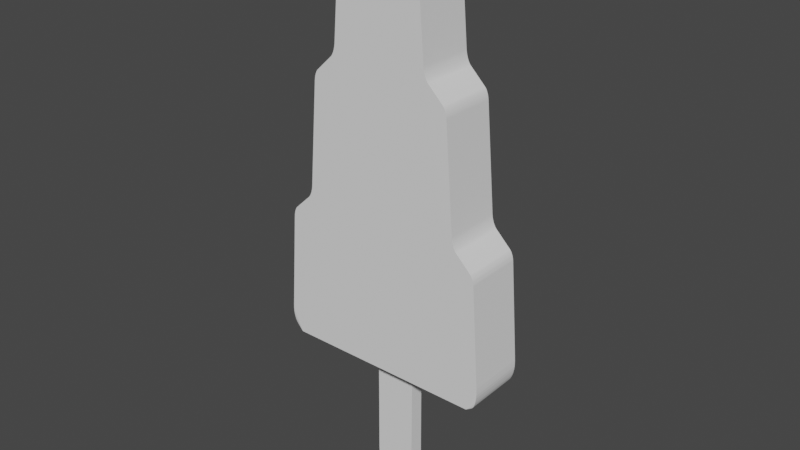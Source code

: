 # Source: TreeBox.5.blend  (saved by Blender 3.4.6; exported with 4.5.12 LTS)
import bpy
from mathutils import Matrix  # noqa: F401  (used for matrix-valued properties, if any)

bpy.ops.wm.read_factory_settings(use_empty=True)
scene = bpy.context.scene
scene.name = 'Scene'

# ---- collections
col_collection = bpy.data.collections.new('Collection'); scene.collection.children.link(col_collection)

# ---- world
world_world = bpy.data.worlds.new('World'); scene.world = world_world
world_world.use_nodes = True; world_world.node_tree.nodes.clear()
_N = world_world.node_tree.nodes; _L = world_world.node_tree.links
n0 = _N.new('ShaderNodeOutputWorld'); n0.name = 'World Output'; n0.location = (300, 300)
n1 = _N.new('ShaderNodeBackground'); n1.name = 'Background'; n1.location = (10, 300)
n1.inputs[0].default_value = (0.05088, 0.05088, 0.05088, 1.0)
_L.new(n1.outputs[0], n0.inputs[0])
n0.is_active_output = True
world_world.color = (0.05088, 0.05088, 0.05088)
world_world.use_sun_shadow = False
world_world.sun_shadow_jitter_overblur = 0.0

# ---- meshes
me_cube_001 = bpy.data.meshes.new('Cube.001')
me_cube_001.from_pydata([(0.2177, 0.2401, -1.637), (0.2177, 0.2339, -1.491), (0.2177, 0.2278, -1.335), (0.2177, 0.2217, -1.071), (-0.2177, 0.2401, -1.637), (-0.2177, 0.2339, -1.491), (-0.2177, 0.2278, -1.335), (-0.2177, 0.2217, -1.071), (-0.2177, -0.2217, -1.071), (-0.2177, -0.2278, -1.335), (-0.2177, -0.2339, -1.491), (-0.2177, -0.2401, -1.637), (0.2177, -0.2217, -1.071), (0.2177, -0.2278, -1.335), (0.2177, -0.2339, -1.491), (0.2177, -0.2401, -1.637), (-0.2177, -0.2401, -1.637), (-0.01626, -0.2462, -1.782), (-0.2152, -0.241, -1.659), (-0.2078, -0.2419, -1.682), (-0.1957, -0.2428, -1.703), (-0.1792, -0.2437, -1.722), (-0.1587, -0.2444, -1.74), (-0.1347, -0.245, -1.754), (-0.1077, -0.2455, -1.766), (-0.07851, -0.2459, -1.775), (-0.04777, -0.2461, -1.78), (-0.01626, 0.2462, -1.782), (-0.2177, 0.2401, -1.637), (-0.04777, 0.2461, -1.78), (-0.07851, 0.2459, -1.775), (-0.1077, 0.2455, -1.766), (-0.1347, 0.245, -1.754), (-0.1587, 0.2444, -1.74), (-0.1792, 0.2437, -1.722), (-0.1957, 0.2428, -1.703), (-0.2078, 0.2419, -1.682), (-0.2152, 0.241, -1.659), (0.01626, -0.2462, -1.782), (0.2177, -0.2401, -1.637), (0.04777, -0.2461, -1.78), (0.07851, -0.2459, -1.775), (0.1077, -0.2455, -1.766), (0.1347, -0.245, -1.754), (0.1587, -0.2444, -1.74), (0.1792, -0.2437, -1.722), (0.1957, -0.2428, -1.703), (0.2078, -0.2419, -1.682), (0.2152, -0.241, -1.659), (0.2177, 0.2401, -1.637), (0.01626, 0.2462, -1.782), (0.2152, 0.241, -1.659), (0.2078, 0.2419, -1.682), (0.1957, 0.2428, -1.703), (0.1792, 0.2437, -1.722), (0.1587, 0.2444, -1.74), (0.1347, 0.245, -1.754), (0.1077, 0.2455, -1.766), (0.07851, 0.2459, -1.775), (0.04777, 0.2461, -1.78), (-0.848, 0.9431, -1.071), (-0.5088, 0.9431, -1.071), (-0.1696, 0.9431, -1.071), (0.1696, 0.9431, -1.071), (0.5088, 0.9431, -1.071), (0.848, 0.9431, -1.071), (-0.1555, 0.2217, -1.071), (-0.0933, 0.2217, -1.071), (-0.0311, 0.2217, -1.071), (0.0311, 0.2217, -1.071), (0.0933, 0.2217, -1.071), (0.1555, 0.2217, -1.071), (-0.1555, 0.2278, -1.335), (-0.0933, 0.2278, -1.335), (-0.0311, 0.2278, -1.335), (0.0311, 0.2278, -1.335), (0.0933, 0.2278, -1.335), (0.1555, 0.2278, -1.335), (-0.1555, 0.2339, -1.491), (-0.0933, 0.2339, -1.491), (-0.0311, 0.2339, -1.491), (0.0311, 0.2339, -1.491), (0.0933, 0.2339, -1.491), (0.1555, 0.2339, -1.491), (-0.1555, 0.2401, -1.637), (-0.0933, 0.2401, -1.637), (-0.0311, 0.2401, -1.637), (0.0311, 0.2401, -1.637), (0.0933, 0.2401, -1.637), (0.1555, 0.2401, -1.637), (0.1555, -0.2401, -1.637), (0.0933, -0.2401, -1.637), (0.0311, -0.2401, -1.637), (-0.0311, -0.2401, -1.637), (-0.0933, -0.2401, -1.637), (-0.1555, -0.2401, -1.637), (0.1555, -0.2339, -1.491), (0.0933, -0.2339, -1.491), (0.0311, -0.2339, -1.491), (-0.0311, -0.2339, -1.491), (-0.0933, -0.2339, -1.491), (-0.1555, -0.2339, -1.491), (0.1555, -0.2278, -1.335), (0.0933, -0.2278, -1.335), (0.0311, -0.2278, -1.335), (-0.0311, -0.2278, -1.335), (-0.0933, -0.2278, -1.335), (-0.1555, -0.2278, -1.335), (0.1555, -0.2217, -1.071), (0.0933, -0.2217, -1.071), (0.0311, -0.2217, -1.071), (-0.0311, -0.2217, -1.071), (-0.0933, -0.2217, -1.071), (-0.1555, -0.2217, -1.071), (0.848, -0.9431, -1.071), (0.5088, -0.9431, -1.071), (0.1696, -0.9431, -1.071), (-0.1696, -0.9431, -1.071), (-0.5088, -0.9431, -1.071), (-0.848, -0.9431, -1.071), (0.1696, 0.9073, 0.3067), (-0.1696, 0.9073, 0.3067), (0.5088, 0.9252, -0.3824), (0.1696, 0.9252, -0.3824), (-0.1696, 0.9252, -0.3824), (-0.5088, 0.9252, -0.3824), (0.5088, -0.9252, -0.3824), (0.1696, -0.9252, -0.3824), (-0.1696, -0.9252, -0.3824), (-0.5088, -0.9252, -0.3824), (0.1696, -0.9073, 0.3067), (-0.1696, -0.9073, 0.3067), (1.09, -0.9262, -0.4562), (1.052, -0.9252, -0.4057), (1.089, -0.926, -0.4504), (1.087, -0.9259, -0.4445), (1.084, -0.9257, -0.4384), (1.081, -0.9256, -0.4324), (1.077, -0.9255, -0.4267), (1.072, -0.9254, -0.4213), (1.067, -0.9253, -0.4164), (1.062, -0.9252, -0.4121), (1.057, -0.9252, -0.4085), (-1.06, -0.9252, -0.4061), (-1.098, -0.9262, -0.4562), (-1.065, -0.9252, -0.4088), (-1.071, -0.9252, -0.4124), (-1.076, -0.9253, -0.4166), (-1.08, -0.9254, -0.4215), (-1.085, -0.9255, -0.4268), (-1.089, -0.9256, -0.4325), (-1.092, -0.9257, -0.4385), (-1.095, -0.9259, -0.4445), (-1.097, -0.926, -0.4505), (1.052, 0.9252, -0.4057), (1.09, 0.9262, -0.4562), (1.057, 0.9252, -0.4085), (1.062, 0.9252, -0.4121), (1.067, 0.9253, -0.4164), (1.072, 0.9254, -0.4213), (1.077, 0.9255, -0.4267), (1.081, 0.9256, -0.4324), (1.084, 0.9257, -0.4384), (1.087, 0.9259, -0.4445), (1.089, 0.926, -0.4504), (-1.098, 0.9262, -0.4562), (-1.06, 0.9252, -0.4061), (-1.097, 0.926, -0.4505), (-1.095, 0.9259, -0.4445), (-1.092, 0.9257, -0.4385), (-1.089, 0.9256, -0.4325), (-1.085, 0.9255, -0.4268), (-1.08, 0.9254, -0.4215), (-1.076, 0.9253, -0.4166), (-1.071, 0.9252, -0.4124), (-1.065, 0.9252, -0.4088), (-0.4204, 0.8905, 0.9219), (-0.3792, 0.8894, 0.9629), (-0.4191, 0.8904, 0.9275), (-0.4169, 0.8902, 0.9331), (-0.4139, 0.89, 0.9386), (-0.4103, 0.8899, 0.9438), (-0.406, 0.8897, 0.9486), (-0.4011, 0.8896, 0.9529), (-0.3959, 0.8895, 0.9566), (-0.3904, 0.8895, 0.9595), (-0.3848, 0.8894, 0.9616), (0.3709, 0.8894, 0.9631), (0.4126, 0.8905, 0.922), (0.3765, 0.8894, 0.9618), (0.3821, 0.8895, 0.9596), (0.3876, 0.8895, 0.9567), (0.3929, 0.8896, 0.953), (0.3978, 0.8897, 0.9487), (0.4021, 0.8899, 0.9439), (0.4059, 0.89, 0.9387), (0.4089, 0.8902, 0.9332), (0.4112, 0.8903, 0.9276), (0.4126, -0.8905, 0.922), (0.3709, -0.8894, 0.9631), (0.4112, -0.8903, 0.9276), (0.4089, -0.8902, 0.9332), (0.4059, -0.89, 0.9387), (0.4021, -0.8899, 0.9439), (0.3978, -0.8897, 0.9487), (0.3929, -0.8896, 0.953), (0.3876, -0.8895, 0.9567), (0.3821, -0.8895, 0.9596), (0.3765, -0.8894, 0.9618), (-0.3792, -0.8894, 0.9629), (-0.4204, -0.8905, 0.9219), (-0.3848, -0.8894, 0.9616), (-0.3904, -0.8895, 0.9595), (-0.3959, -0.8895, 0.9566), (-0.4011, -0.8896, 0.9529), (-0.406, -0.8897, 0.9486), (-0.4103, -0.8899, 0.9438), (-0.4139, -0.89, 0.9386), (-0.4169, -0.8902, 0.9331), (-0.4191, -0.8904, 0.9275), (0.7128, 0.9073, 0.2833), (0.7518, 0.9084, 0.233), (0.718, 0.9073, 0.2805), (0.7233, 0.9074, 0.277), (0.7284, 0.9074, 0.2727), (0.7333, 0.9075, 0.2678), (0.7378, 0.9076, 0.2624), (0.7419, 0.9078, 0.2566), (0.7454, 0.9079, 0.2507), (0.7482, 0.9081, 0.2446), (0.7504, 0.9082, 0.2387), (-0.7596, 0.9084, 0.2329), (-0.721, 0.9073, 0.2829), (-0.7583, 0.9082, 0.2386), (-0.7562, 0.9081, 0.2446), (-0.7534, 0.9079, 0.2506), (-0.75, 0.9078, 0.2565), (-0.7459, 0.9076, 0.2622), (-0.7414, 0.9075, 0.2676), (-0.7365, 0.9074, 0.2724), (-0.7314, 0.9074, 0.2767), (-0.7262, 0.9073, 0.2802), (0.7518, -0.9084, 0.233), (0.7128, -0.9073, 0.2833), (0.7504, -0.9082, 0.2387), (0.7482, -0.9081, 0.2446), (0.7454, -0.9079, 0.2507), (0.7419, -0.9078, 0.2566), (0.7378, -0.9076, 0.2624), (0.7333, -0.9075, 0.2678), (0.7284, -0.9074, 0.2727), (0.7233, -0.9074, 0.277), (0.718, -0.9073, 0.2805), (-0.721, -0.9073, 0.2829), (-0.7596, -0.9084, 0.2329), (-0.7262, -0.9073, 0.2802), (-0.7314, -0.9074, 0.2767), (-0.7365, -0.9074, 0.2724), (-0.7414, -0.9075, 0.2676), (-0.7459, -0.9076, 0.2622), (-0.75, -0.9078, 0.2565), (-0.7534, -0.9079, 0.2506), (-0.7562, -0.9081, 0.2446), (-0.7583, -0.9082, 0.2386), (-0.2139, 0.8894, 0.9888), (-0.1247, 0.8894, 0.9957), (-0.1696, 0.8906, 0.9508), (-0.2055, 0.8894, 0.99), (-0.1961, 0.8894, 0.9911), (-0.1857, 0.8894, 0.9922), (-0.1749, 0.8894, 0.9932), (-0.1639, 0.8894, 0.9941), (-0.1531, 0.8894, 0.9948), (-0.1428, 0.8894, 0.9953), (-0.1332, 0.8894, 0.9956), (0.1247, 0.8894, 0.9957), (0.2139, 0.8894, 0.9885), (0.1696, 0.8906, 0.9508), (0.1332, 0.8894, 0.9956), (0.1428, 0.8894, 0.9953), (0.1531, 0.8894, 0.9947), (0.1639, 0.8894, 0.994), (0.1749, 0.8894, 0.9931), (0.1857, 0.8894, 0.9921), (0.196, 0.8894, 0.991), (0.2055, 0.8894, 0.9898), (0.2139, -0.8894, 0.9885), (0.1247, -0.8894, 0.9957), (0.1696, -0.8906, 0.9508), (0.2055, -0.8894, 0.9898), (0.196, -0.8894, 0.991), (0.1857, -0.8894, 0.9921), (0.1749, -0.8894, 0.9931), (0.1639, -0.8894, 0.994), (0.1531, -0.8894, 0.9947), (0.1428, -0.8894, 0.9953), (0.1332, -0.8894, 0.9956), (-0.1247, -0.8894, 0.9957), (-0.2139, -0.8894, 0.9888), (-0.1696, -0.8906, 0.9508), (-0.1332, -0.8894, 0.9956), (-0.1428, -0.8894, 0.9953), (-0.1531, -0.8894, 0.9948), (-0.1639, -0.8894, 0.9941), (-0.1749, -0.8894, 0.9932), (-0.1857, -0.8894, 0.9922), (-0.1961, -0.8894, 0.9911), (-0.2055, -0.8894, 0.99), (0.501, 0.9059, 0.4208), (0.5496, 0.9073, 0.358), (0.5088, 0.9084, 0.3318), (0.4649, 0.9073, 0.3676), (0.503, 0.9062, 0.4128), (0.5061, 0.9064, 0.4046), (0.5104, 0.9066, 0.3962), (0.5156, 0.9068, 0.388), (0.5215, 0.907, 0.3803), (0.5281, 0.9071, 0.3732), (0.5352, 0.9072, 0.367), (0.5424, 0.9073, 0.3619), (-0.5498, 0.9073, 0.3585), (-0.5016, 0.9059, 0.4209), (-0.4649, 0.9073, 0.3676), (-0.5088, 0.9084, 0.3318), (-0.5426, 0.9073, 0.3623), (-0.5354, 0.9072, 0.3674), (-0.5283, 0.9071, 0.3735), (-0.5218, 0.907, 0.3805), (-0.5158, 0.9068, 0.3882), (-0.5107, 0.9066, 0.3963), (-0.5065, 0.9064, 0.4047), (-0.5035, 0.9062, 0.4129), (0.8402, 0.9238, -0.2682), (0.8888, 0.9252, -0.3311), (0.848, 0.9262, -0.3572), (0.8041, 0.9252, -0.3215), (0.8422, 0.9241, -0.2762), (0.8453, 0.9243, -0.2845), (0.8496, 0.9245, -0.2928), (0.8547, 0.9247, -0.301), (0.8607, 0.9249, -0.3087), (0.8673, 0.925, -0.3158), (0.8744, 0.9251, -0.322), (0.8816, 0.9252, -0.3271), (-0.889, 0.9252, -0.3305), (-0.8408, 0.9238, -0.2681), (-0.8041, 0.9252, -0.3215), (-0.848, 0.9262, -0.3572), (-0.8818, 0.9252, -0.3267), (-0.8746, 0.9251, -0.3217), (-0.8675, 0.925, -0.3155), (-0.861, 0.9249, -0.3085), (-0.855, 0.9247, -0.3008), (-0.8499, 0.9245, -0.2927), (-0.8457, 0.9243, -0.2844), (-0.8427, 0.9241, -0.2761), (0.8888, -0.9252, -0.3311), (0.8402, -0.9238, -0.2682), (0.8041, -0.9252, -0.3215), (0.848, -0.9262, -0.3572), (0.8816, -0.9252, -0.3271), (0.8744, -0.9251, -0.322), (0.8673, -0.925, -0.3158), (0.8607, -0.9249, -0.3087), (0.8547, -0.9247, -0.301), (0.8496, -0.9245, -0.2928), (0.8453, -0.9243, -0.2845), (0.8422, -0.9241, -0.2762), (-0.8408, -0.9238, -0.2681), (-0.889, -0.9252, -0.3305), (-0.848, -0.9262, -0.3572), (-0.8041, -0.9252, -0.3215), (-0.8427, -0.9241, -0.2761), (-0.8457, -0.9243, -0.2844), (-0.8499, -0.9245, -0.2927), (-0.855, -0.9247, -0.3008), (-0.861, -0.9249, -0.3085), (-0.8675, -0.925, -0.3155), (-0.8746, -0.9251, -0.3217), (-0.8818, -0.9252, -0.3267), (0.5496, -0.9073, 0.358), (0.501, -0.9059, 0.4208), (0.4649, -0.9073, 0.3676), (0.5088, -0.9084, 0.3318), (0.5424, -0.9073, 0.3619), (0.5352, -0.9072, 0.367), (0.5281, -0.9071, 0.3732), (0.5215, -0.907, 0.3803), (0.5156, -0.9068, 0.388), (0.5104, -0.9066, 0.3962), (0.5061, -0.9064, 0.4046), (0.503, -0.9062, 0.4128), (-0.5016, -0.9059, 0.4209), (-0.5498, -0.9073, 0.3585), (-0.5088, -0.9084, 0.3318), (-0.4649, -0.9073, 0.3676), (-0.5035, -0.9062, 0.4129), (-0.5065, -0.9064, 0.4047), (-0.5107, -0.9066, 0.3963), (-0.5158, -0.9068, 0.3882), (-0.5218, -0.907, 0.3805), (-0.5283, -0.9071, 0.3735), (-0.5354, -0.9072, 0.3674), (-0.5426, -0.9073, 0.3623), (1.056, -0.8455, -1.071), (1.167, -0.9395, -0.9419), (1.056, -0.9431, -1.071), (1.073, -0.8582, -1.07), (1.089, -0.8707, -1.067), (1.105, -0.8826, -1.061), (1.119, -0.8938, -1.054), (1.132, -0.9042, -1.045), (1.143, -0.9135, -1.033), (1.152, -0.9215, -1.021), (1.159, -0.9282, -1.007), (1.165, -0.9334, -0.9915), (1.168, -0.9371, -0.9754), (1.168, -0.9391, -0.9588), (1.167, 0.9395, -0.9419), (1.056, 0.8455, -1.071), (1.056, 0.9431, -1.071), (1.168, 0.9391, -0.9588), (1.168, 0.9371, -0.9754), (1.165, 0.9334, -0.9915), (1.159, 0.9282, -1.007), (1.152, 0.9215, -1.021), (1.143, 0.9135, -1.033), (1.132, 0.9042, -1.045), (1.119, 0.8938, -1.054), (1.105, 0.8826, -1.061), (1.089, 0.8707, -1.067), (1.073, 0.8582, -1.07), (-1.056, 0.8455, -1.071), (-1.168, 0.9395, -0.9417), (-1.056, 0.9431, -1.071), (-1.073, 0.8582, -1.07), (-1.089, 0.8707, -1.067), (-1.105, 0.8826, -1.061), (-1.119, 0.8938, -1.054), (-1.132, 0.9042, -1.045), (-1.143, 0.9135, -1.033), (-1.153, 0.9215, -1.021), (-1.16, 0.9282, -1.007), (-1.166, 0.9334, -0.9913), (-1.169, 0.9371, -0.9752), (-1.17, 0.9391, -0.9586), (-1.168, -0.9395, -0.9417), (-1.056, -0.8455, -1.071), (-1.056, -0.9431, -1.071), (-1.17, -0.9391, -0.9586), (-1.169, -0.9371, -0.9752), (-1.166, -0.9334, -0.9913), (-1.16, -0.9282, -1.007), (-1.153, -0.9215, -1.021), (-1.143, -0.9135, -1.033), (-1.132, -0.9042, -1.045), (-1.119, -0.8938, -1.054), (-1.105, -0.8826, -1.061), (-1.089, -0.8707, -1.067), (-1.073, -0.8582, -1.07), (0.2177, 0.2401, -1.637), (-0.2177, 0.2401, -1.637), (-0.2177, -0.2401, -1.637), (0.2177, -0.2401, -1.637), (-0.2177, -0.2401, -1.637), (-0.2177, 0.2401, -1.637), (0.2177, -0.2401, -1.637), (0.2177, 0.2401, -1.637), (1.056, -0.8455, -1.071), (1.056, -0.9431, -1.071), (1.073, -0.8582, -1.07), (1.056, 0.8455, -1.071), (1.056, 0.9431, -1.071), (1.073, 0.8582, -1.07), (-1.056, 0.8455, -1.071), (-1.056, 0.9431, -1.071), (-1.073, 0.8582, -1.07), (-1.056, -0.8455, -1.071), (-1.056, -0.9431, -1.071), (-1.073, -0.8582, -1.07), (0.2177, 0.2217, -1.071), (-0.2177, 0.2217, -1.071), (-0.2177, -0.2217, -1.071), (0.2177, -0.2217, -1.071), (-0.2177, -0.2401, -1.637), (-0.01626, -0.2462, -1.782), (-0.2152, -0.241, -1.659), (-0.2078, -0.2419, -1.682), (-0.1957, -0.2428, -1.703), (-0.1792, -0.2437, -1.722), (-0.1587, -0.2444, -1.74), (-0.1347, -0.245, -1.754), (-0.1077, -0.2455, -1.766), (-0.07851, -0.2459, -1.775), (-0.04777, -0.2461, -1.78), (-0.01626, 0.2462, -1.782), (-0.2177, 0.2401, -1.637), (-0.04777, 0.2461, -1.78), (-0.07851, 0.2459, -1.775), (-0.1077, 0.2455, -1.766), (-0.1347, 0.245, -1.754), (-0.1587, 0.2444, -1.74), (-0.1792, 0.2437, -1.722), (-0.1957, 0.2428, -1.703), (-0.2078, 0.2419, -1.682), (-0.2152, 0.241, -1.659), (0.01626, -0.2462, -1.782), (0.2177, -0.2401, -1.637), (0.04777, -0.2461, -1.78), (0.07851, -0.2459, -1.775), (0.1077, -0.2455, -1.766), (0.1347, -0.245, -1.754), (0.1587, -0.2444, -1.74), (0.1792, -0.2437, -1.722), (0.1957, -0.2428, -1.703), (0.2078, -0.2419, -1.682), (0.2152, -0.241, -1.659), (0.2177, 0.2401, -1.637), (0.01626, 0.2462, -1.782), (0.2152, 0.241, -1.659), (0.2078, 0.2419, -1.682), (0.1957, 0.2428, -1.703), (0.1792, 0.2437, -1.722), (0.1587, 0.2444, -1.74), (0.1347, 0.245, -1.754), (0.1077, 0.2455, -1.766), (0.07851, 0.2459, -1.775), (0.04777, 0.2461, -1.78), (-0.848, 0.9431, -1.071), (-0.5088, 0.9431, -1.071), (-0.1696, 0.9431, -1.071), (0.1696, 0.9431, -1.071), (0.5088, 0.9431, -1.071), (0.848, 0.9431, -1.071), (-0.1555, 0.2217, -1.071), (-0.0933, 0.2217, -1.071), (-0.0311, 0.2217, -1.071), (0.0311, 0.2217, -1.071), (0.0933, 0.2217, -1.071), (0.1555, 0.2217, -1.071), (0.1555, -0.2217, -1.071), (0.0933, -0.2217, -1.071), (0.0311, -0.2217, -1.071), (-0.0311, -0.2217, -1.071), (-0.0933, -0.2217, -1.071), (-0.1555, -0.2217, -1.071), (0.848, -0.9431, -1.071), (0.5088, -0.9431, -1.071), (0.1696, -0.9431, -1.071), (-0.1696, -0.9431, -1.071), (-0.5088, -0.9431, -1.071), (-0.848, -0.9431, -1.071), (1.056, -0.8455, -1.071), (1.056, -0.9431, -1.071), (1.056, 0.8455, -1.071), (1.056, 0.9431, -1.071), (-1.056, 0.8455, -1.071), (-1.056, 0.9431, -1.071), (-1.056, -0.8455, -1.071), (-1.056, -0.9431, -1.071)], [], [(38, 40, 41, 42, 43, 44, 45, 46, 47, 48, 39, 15, 90, 91, 92, 93, 94, 95, 11, 16, 18, 19, 20, 21, 22, 23, 24, 25, 26, 17), (144, 165, 433, 446), (77, 71, 3, 2), (1, 2, 13, 14), (537, 531, 532, 538), (27, 29, 30, 31, 32, 33, 34, 35, 36, 37, 28, 4, 84, 85, 86, 87, 88, 89, 0, 49, 51, 52, 53, 54, 55, 56, 57, 58, 59, 50), (101, 107, 9, 10), (155, 132, 405, 418), (0, 1, 14, 15), (2, 3, 12, 13), (83, 77, 2, 1), (334, 333, 154, 156, 157, 158, 159, 160, 161, 162, 163, 164, 155, 418, 420, 65), (89, 83, 1, 0), (536, 530, 531, 537), (9, 8, 7, 6), (10, 9, 6, 5), (11, 10, 5, 4), (95, 101, 10, 11), (107, 113, 8, 9), (446, 448, 119, 370, 369, 143, 145, 146, 147, 148, 149, 150, 151, 152, 153, 144), (535, 529, 530, 536), (534, 528, 529, 535), (544, 550, 551, 545), (543, 549, 550, 544), (542, 548, 549, 543), (541, 547, 548, 542), (540, 546, 547, 541), (482, 558, 556, 481), (480, 554, 552, 483), (545, 551, 559, 558, 482), (539, 533, 555, 554, 480), (481, 556, 557, 528, 534), (495, 518, 506, 485), (516, 519, 517, 507), (515, 520, 519, 516), (514, 521, 520, 515), (513, 522, 521, 514), (512, 523, 522, 513), (511, 524, 523, 512), (510, 525, 524, 511), (509, 526, 525, 510), (508, 527, 526, 509), (368, 254, 231, 345), (126, 358, 357, 242, 244, 245, 246, 247, 248, 249, 250, 251, 252, 243, 380, 383), (506, 518, 527, 508), (128, 127, 130, 131), (129, 128, 131, 395, 394), (127, 126, 383, 382, 130), (505, 486, 484, 496), (118, 117, 128, 129), (117, 116, 127, 128), (116, 115, 126, 127), (504, 487, 486, 505), (143, 369, 344, 166), (231, 233, 234, 235, 236, 237, 238, 239, 240, 241, 232, 320, 323, 125, 346, 345), (121, 120, 123, 124), (309, 380, 243, 220), (347, 346, 125, 61, 60), (232, 253, 393, 320), (176, 178, 179, 180, 181, 182, 183, 184, 185, 186, 177, 264, 266, 121, 322, 321), (310, 309, 220, 222, 223, 224, 225, 226, 227, 228, 229, 230, 221, 332, 335, 122), (266, 265, 275, 277, 120, 121), (503, 488, 487, 504), (125, 124, 62, 61), (124, 123, 63, 62), (123, 122, 64, 63), (133, 154, 333, 356), (188, 198, 381, 308), (130, 382, 381, 198, 200, 201, 202, 203, 204, 205, 206, 207, 208, 199, 286, 288), (120, 311, 310, 122, 123), (114, 406, 405, 132, 134, 135, 136, 137, 138, 139, 140, 141, 142, 133, 356, 359), (502, 489, 488, 503), (501, 490, 489, 502), (500, 491, 490, 501), (499, 492, 491, 500), (498, 493, 492, 499), (13, 12, 108, 102), (102, 108, 109, 103), (103, 109, 110, 104), (104, 110, 111, 105), (105, 111, 112, 106), (106, 112, 113, 107), (15, 14, 96, 90), (90, 96, 97, 91), (91, 97, 98, 92), (92, 98, 99, 93), (93, 99, 100, 94), (94, 100, 101, 95), (4, 5, 78, 84), (84, 78, 79, 85), (85, 79, 80, 86), (86, 80, 81, 87), (87, 81, 82, 88), (88, 82, 83, 89), (165, 167, 168, 169, 170, 171, 172, 173, 174, 175, 166, 344, 347, 60, 434, 433), (497, 494, 493, 498), (495, 485, 494, 497), (479, 477, 478), (474, 476, 475), (473, 471, 472), (5, 6, 72, 78), (78, 72, 73, 79), (79, 73, 74, 80), (80, 74, 75, 81), (81, 75, 76, 82), (82, 76, 77, 83), (14, 13, 102, 96), (96, 102, 103, 97), (97, 103, 104, 98), (98, 104, 105, 99), (99, 105, 106, 100), (100, 106, 107, 101), (187, 276, 286, 199), (264, 177, 209, 298), (277, 276, 187, 189, 190, 191, 192, 193, 194, 195, 196, 197, 188, 308, 311, 120), (6, 7, 66, 72), (72, 66, 67, 73), (73, 67, 68, 74), (74, 68, 69, 75), (75, 69, 70, 76), (76, 70, 71, 77), (392, 395, 131, 299, 298, 209, 211, 212, 213, 214, 215, 216, 217, 218, 219, 210), (323, 322, 121, 124, 125), (368, 371, 129, 394, 393, 253, 255, 256, 257, 258, 259, 260, 261, 262, 263, 254), (122, 335, 334, 65, 64), (357, 332, 221, 242), (115, 114, 359, 358, 126), (392, 210, 176, 321), (131, 130, 288, 287, 297, 299), (165, 144, 153, 167), (167, 153, 152, 168), (168, 152, 151, 169), (169, 151, 150, 170), (170, 150, 149, 171), (171, 149, 148, 172), (172, 148, 147, 173), (173, 147, 146, 174), (174, 146, 145, 175), (175, 145, 143, 166), (132, 155, 164, 134), (134, 164, 163, 135), (135, 163, 162, 136), (136, 162, 161, 137), (137, 161, 160, 138), (138, 160, 159, 139), (139, 159, 158, 140), (140, 158, 157, 141), (141, 157, 156, 142), (142, 156, 154, 133), (187, 199, 208, 189), (189, 208, 207, 190), (190, 207, 206, 191), (191, 206, 205, 192), (192, 205, 204, 193), (193, 204, 203, 194), (194, 203, 202, 195), (195, 202, 201, 196), (196, 201, 200, 197), (197, 200, 198, 188), (176, 210, 219, 178), (178, 219, 218, 179), (179, 218, 217, 180), (180, 217, 216, 181), (181, 216, 215, 182), (182, 215, 214, 183), (183, 214, 213, 184), (184, 213, 212, 185), (185, 212, 211, 186), (186, 211, 209, 177), (231, 254, 263, 233), (233, 263, 262, 234), (234, 262, 261, 235), (235, 261, 260, 236), (236, 260, 259, 237), (237, 259, 258, 238), (238, 258, 257, 239), (239, 257, 256, 240), (240, 256, 255, 241), (241, 255, 253, 232), (220, 243, 252, 222), (222, 252, 251, 223), (223, 251, 250, 224), (224, 250, 249, 225), (225, 249, 248, 226), (226, 248, 247, 227), (227, 247, 246, 228), (228, 246, 245, 229), (229, 245, 244, 230), (230, 244, 242, 221), (119, 118, 129, 371, 370), (264, 267, 266), (267, 268, 266), (268, 269, 266), (269, 270, 266), (270, 271, 266), (271, 272, 266), (272, 273, 266), (273, 274, 266), (274, 265, 266), (275, 278, 277), (278, 279, 277), (279, 280, 277), (280, 281, 277), (281, 282, 277), (282, 283, 277), (283, 284, 277), (284, 285, 277), (285, 276, 277), (286, 289, 288), (289, 290, 288), (290, 291, 288), (291, 292, 288), (292, 293, 288), (293, 294, 288), (294, 295, 288), (295, 296, 288), (296, 287, 288), (297, 300, 299), (300, 301, 299), (301, 302, 299), (302, 303, 299), (303, 304, 299), (304, 305, 299), (305, 306, 299), (306, 307, 299), (307, 298, 299), (308, 312, 313, 314, 315, 316, 317, 318, 319, 309, 310, 311), (320, 324, 325, 326, 327, 328, 329, 330, 331, 321, 322, 323), (332, 336, 337, 338, 339, 340, 341, 342, 343, 333, 334, 335), (344, 348, 349, 350, 351, 352, 353, 354, 355, 345, 346, 347), (356, 360, 361, 362, 363, 364, 365, 366, 367, 357, 358, 359), (368, 372, 373, 374, 375, 376, 377, 378, 379, 369, 370, 371), (380, 384, 385, 386, 387, 388, 389, 390, 391, 381, 382, 383), (392, 396, 397, 398, 399, 400, 401, 402, 403, 393, 394, 395), (275, 287, 296, 278), (278, 296, 295, 279), (279, 295, 294, 280), (280, 294, 293, 281), (281, 293, 292, 282), (282, 292, 291, 283), (283, 291, 290, 284), (284, 290, 289, 285), (285, 289, 286, 276), (264, 298, 307, 267), (267, 307, 306, 268), (268, 306, 305, 269), (269, 305, 304, 270), (270, 304, 303, 271), (271, 303, 302, 272), (272, 302, 301, 273), (273, 301, 300, 274), (274, 300, 297, 265), (320, 393, 403, 324), (324, 403, 402, 325), (325, 402, 401, 326), (326, 401, 400, 327), (327, 400, 399, 328), (328, 399, 398, 329), (329, 398, 397, 330), (330, 397, 396, 331), (331, 396, 392, 321), (344, 369, 379, 348), (348, 379, 378, 349), (349, 378, 377, 350), (350, 377, 376, 351), (351, 376, 375, 352), (352, 375, 374, 353), (353, 374, 373, 354), (354, 373, 372, 355), (355, 372, 368, 345), (332, 357, 367, 336), (336, 367, 366, 337), (337, 366, 365, 338), (338, 365, 364, 339), (339, 364, 363, 340), (340, 363, 362, 341), (341, 362, 361, 342), (342, 361, 360, 343), (343, 360, 356, 333), (308, 381, 391, 312), (312, 391, 390, 313), (313, 390, 389, 314), (314, 389, 388, 315), (315, 388, 387, 316), (316, 387, 386, 317), (317, 386, 385, 318), (318, 385, 384, 319), (319, 384, 380, 309), (275, 265, 297, 287), (407, 408, 406), (408, 409, 406), (409, 410, 406), (410, 411, 406), (411, 412, 406), (412, 413, 406), (413, 414, 406), (414, 415, 406), (415, 416, 406), (416, 417, 406), (417, 405, 406), (418, 421, 420), (421, 422, 420), (422, 423, 420), (423, 424, 420), (424, 425, 420), (425, 426, 420), (426, 427, 420), (427, 428, 420), (428, 429, 420), (429, 430, 420), (430, 431, 420), (435, 436, 434), (436, 437, 434), (437, 438, 434), (438, 439, 434), (439, 440, 434), (440, 441, 434), (441, 442, 434), (442, 443, 434), (443, 444, 434), (444, 445, 434), (445, 433, 434), (446, 449, 448), (449, 450, 448), (450, 451, 448), (451, 452, 448), (452, 453, 448), (453, 454, 448), (454, 455, 448), (455, 456, 448), (456, 457, 448), (457, 458, 448), (458, 459, 448), (446, 433, 445, 449), (449, 445, 444, 450), (450, 444, 443, 451), (451, 443, 442, 452), (452, 442, 441, 453), (453, 441, 440, 454), (454, 440, 439, 455), (455, 439, 438, 456), (456, 438, 437, 457), (457, 437, 436, 458), (458, 436, 435, 459), (459, 435, 432, 447), (418, 405, 417, 421), (421, 417, 416, 422), (422, 416, 415, 423), (423, 415, 414, 424), (424, 414, 413, 425), (425, 413, 412, 426), (426, 412, 411, 427), (427, 411, 410, 428), (428, 410, 409, 429), (429, 409, 408, 430), (430, 408, 407, 431), (431, 407, 404, 419), (468, 470, 469), (464, 462, 461, 465), (467, 460, 463, 466), (538, 532, 533, 539), (483, 552, 553, 546, 540)])
_uv = me_cube_001.uv_layers.new(name='UVMap')
_uv.uv.foreach_set('vector', [0.1648, 0.417, 0.17, 0.4176, 0.1751, 0.4195, 0.18, 0.4227, 0.1845, 0.427, 0.1885, 0.4323, 0.1919, 0.4386, 0.1947, 0.4456, 0.1967, 0.4532, 0.1979, 0.4612, 0.1984, 0.4694, 0.1984, 0.4694, 0.188, 0.4694, 0.1776, 0.4694, 0.1672, 0.4694, 0.1569, 0.4694, 0.1465, 0.4694, 0.1361, 0.4694, 0.1258, 0.4694, 0.1258, 0.4694, 0.1262, 0.4612, 0.1274, 0.4532, 0.1294, 0.4456, 0.1322, 0.4386, 0.1356, 0.4323, 0.1396, 0.427, 0.1441, 0.4227, 0.149, 0.4195, 0.1541, 0.4176, 0.1593, 0.417, 0.1605, 0.2553, 0.05458, 0.2553, 0.05382, 0.07338, 0.1613, 0.07338, 0.2269, 0.5777, 0.2269, 0.673, 0.2165, 0.673, 0.2165, 0.5777, 0.06113, 0.3942, 0.0608, 0.4501, 0.03579, 0.4501, 0.03545, 0.3942, 0.4667, 0.06576, 0.4868, 0.03138, 0.5359, 0.03138, 0.4757, 0.06576, 0.2556, 0.417, 0.2608, 0.4176, 0.2659, 0.4195, 0.2708, 0.4227, 0.2753, 0.427, 0.2793, 0.4323, 0.2827, 0.4386, 0.2855, 0.4456, 0.2875, 0.4532, 0.2887, 0.4612, 0.2891, 0.4694, 0.2891, 0.4694, 0.2788, 0.4694, 0.2684, 0.4694, 0.258, 0.4694, 0.2477, 0.4694, 0.2373, 0.4694, 0.2269, 0.4694, 0.2165, 0.4694, 0.2165, 0.4694, 0.217, 0.4612, 0.2182, 0.4532, 0.2202, 0.4456, 0.223, 0.4386, 0.2264, 0.4323, 0.2304, 0.427, 0.2349, 0.4227, 0.2398, 0.4195, 0.2449, 0.4176, 0.2501, 0.417, 0.1361, 0.5218, 0.1361, 0.5777, 0.1258, 0.5777, 0.1258, 0.5218, 0.2842, 0.255, 0.1783, 0.255, 0.1776, 0.07308, 0.285, 0.07308, 0.06147, 0.3418, 0.06113, 0.3942, 0.03545, 0.3942, 0.03511, 0.3418, 0.0608, 0.4501, 0.06046, 0.5454, 0.03612, 0.5454, 0.03579, 0.4501, 0.2269, 0.5218, 0.2269, 0.5777, 0.2165, 0.5777, 0.2165, 0.5218, 0.3622, 0.5742, 0.3565, 0.582, 0.3338, 0.5596, 0.333, 0.5588, 0.3323, 0.5577, 0.3316, 0.5564, 0.3309, 0.5549, 0.3303, 0.5533, 0.3298, 0.5516, 0.3293, 0.5498, 0.3289, 0.548, 0.3286, 0.5462, 0.3284, 0.5444, 0.3178, 0.3986, 0.3332, 0.3597, 0.3622, 0.3597, 0.2269, 0.4694, 0.2269, 0.5218, 0.2165, 0.5218, 0.2165, 0.4694, 0.4577, 0.06576, 0.4377, 0.03138, 0.4868, 0.03138, 0.4667, 0.06576, 0.1053, 0.4501, 0.1049, 0.5454, 0.08058, 0.5454, 0.08024, 0.4501, 0.1056, 0.3942, 0.1053, 0.4501, 0.08024, 0.4501, 0.07991, 0.3942, 0.1059, 0.3418, 0.1056, 0.3942, 0.07991, 0.3942, 0.07957, 0.3418, 0.1361, 0.4694, 0.1361, 0.5218, 0.1258, 0.5218, 0.1258, 0.4694, 0.1361, 0.5777, 0.1361, 0.673, 0.1258, 0.673, 0.1258, 0.5777, 0.6623, 0.4007, 0.6779, 0.3618, 0.7069, 0.3618, 0.7069, 0.5762, 0.7012, 0.5842, 0.6773, 0.5615, 0.6766, 0.5607, 0.6759, 0.5597, 0.6752, 0.5584, 0.6745, 0.5569, 0.6739, 0.5553, 0.6733, 0.5536, 0.6729, 0.5518, 0.6725, 0.55, 0.6722, 0.5482, 0.6721, 0.5465, 0.4487, 0.06576, 0.3886, 0.03138, 0.4377, 0.03138, 0.4577, 0.06576, 0.4397, 0.06576, 0.3395, 0.03138, 0.3886, 0.03138, 0.4487, 0.06576, 0.4487, 0.08688, 0.3886, 0.1213, 0.3395, 0.1213, 0.4397, 0.08688, 0.4577, 0.08688, 0.4377, 0.1213, 0.3886, 0.1213, 0.4487, 0.08688, 0.4667, 0.08688, 0.4868, 0.1213, 0.4377, 0.1213, 0.4577, 0.08688, 0.4757, 0.08688, 0.5359, 0.1213, 0.4868, 0.1213, 0.4667, 0.08688, 0.4847, 0.08688, 0.5849, 0.1213, 0.5359, 0.1213, 0.4757, 0.08688, 0.4307, 0.08688, 0.3094, 0.1166, 0.3094, 0.03603, 0.4307, 0.06576, 0.4937, 0.06576, 0.6151, 0.03603, 0.6151, 0.1166, 0.4937, 0.08688, 0.4397, 0.08688, 0.3395, 0.1213, 0.3094, 0.1213, 0.3094, 0.1166, 0.4307, 0.08688, 0.4847, 0.06576, 0.5849, 0.03138, 0.6151, 0.03138, 0.6151, 0.03603, 0.4937, 0.06576, 0.4307, 0.06576, 0.3094, 0.03603, 0.3094, 0.03138, 0.3395, 0.03138, 0.4397, 0.06576, 0.2022, 0.3397, 0.2135, 0.3397, 0.2135, 0.3958, 0.2022, 0.3958, 0.2822, 0.3952, 0.2822, 0.3403, 0.2831, 0.3404, 0.2831, 0.3951, 0.2797, 0.3953, 0.2797, 0.3402, 0.2822, 0.3403, 0.2822, 0.3952, 0.2755, 0.3954, 0.2755, 0.3401, 0.2797, 0.3402, 0.2797, 0.3953, 0.2698, 0.3955, 0.2698, 0.34, 0.2755, 0.3401, 0.2755, 0.3954, 0.2627, 0.3956, 0.2627, 0.3399, 0.2698, 0.34, 0.2698, 0.3955, 0.2544, 0.3957, 0.2544, 0.3399, 0.2627, 0.3399, 0.2627, 0.3956, 0.2451, 0.3957, 0.2451, 0.3398, 0.2544, 0.3399, 0.2544, 0.3957, 0.235, 0.3958, 0.235, 0.3398, 0.2451, 0.3398, 0.2451, 0.3957, 0.2243, 0.3958, 0.2243, 0.3397, 0.235, 0.3398, 0.235, 0.3958, 0.2763, 0.6914, 0.2753, 0.9086, 0.1551, 0.9086, 0.1541, 0.6914, 0.8957, 0.5687, 0.9368, 0.587, 0.9418, 0.603, 0.9295, 0.7534, 0.9293, 0.7551, 0.929, 0.7569, 0.9286, 0.7587, 0.9281, 0.7605, 0.9276, 0.7623, 0.9269, 0.7639, 0.9262, 0.7654, 0.9255, 0.7666, 0.9248, 0.7677, 0.9241, 0.7685, 0.9014, 0.791, 0.8957, 0.7831, 0.2135, 0.3958, 0.2135, 0.3397, 0.2243, 0.3397, 0.2243, 0.3958, 0.8013, 0.5687, 0.8485, 0.5687, 0.8485, 0.7756, 0.8013, 0.7756, 0.7541, 0.5687, 0.8013, 0.5687, 0.8013, 0.7756, 0.7602, 0.7938, 0.7541, 0.7831, 0.8485, 0.5687, 0.8957, 0.5687, 0.8957, 0.7831, 0.8896, 0.7938, 0.8485, 0.7756, 0.1334, 0.3403, 0.1334, 0.3952, 0.1326, 0.3951, 0.1326, 0.3404, 0.7541, 0.3618, 0.8013, 0.3618, 0.8013, 0.5687, 0.7541, 0.5687, 0.8013, 0.3618, 0.8485, 0.3618, 0.8485, 0.5687, 0.8013, 0.5687, 0.8485, 0.3618, 0.8957, 0.3618, 0.8957, 0.5687, 0.8485, 0.5687, 0.136, 0.3402, 0.136, 0.3953, 0.1334, 0.3952, 0.1334, 0.3403, 0.1604, 0.2741, 0.1604, 0.3024, 0.05464, 0.3024, 0.05464, 0.2741, 0.5859, 0.7513, 0.5857, 0.7531, 0.5854, 0.7548, 0.585, 0.7566, 0.5845, 0.7584, 0.584, 0.7601, 0.5833, 0.7617, 0.5827, 0.7632, 0.582, 0.7645, 0.5812, 0.7655, 0.5805, 0.7663, 0.5567, 0.789, 0.551, 0.781, 0.551, 0.5666, 0.5921, 0.5849, 0.5972, 0.6009, 0.5038, 0.7735, 0.4566, 0.7735, 0.4566, 0.5666, 0.5038, 0.5666, 0.1395, 0.9634, 0.01842, 0.9634, 0.01842, 0.9308, 0.1395, 0.9308, 0.5982, 0.5742, 0.5921, 0.5849, 0.551, 0.5666, 0.551, 0.3597, 0.5982, 0.3597, 0.1552, 0.9303, 0.2752, 0.9303, 0.2752, 0.963, 0.1552, 0.963, 0.5387, 0.9582, 0.5385, 0.9599, 0.5382, 0.9616, 0.5378, 0.9632, 0.5373, 0.9648, 0.5367, 0.9662, 0.536, 0.9675, 0.5353, 0.9686, 0.5345, 0.9695, 0.5337, 0.9701, 0.5329, 0.9705, 0.5099, 0.9783, 0.5038, 0.9669, 0.5038, 0.7735, 0.5449, 0.7918, 0.55, 0.8078, 0.4094, 0.781, 0.4037, 0.7889, 0.381, 0.7665, 0.3802, 0.7656, 0.3795, 0.7646, 0.3788, 0.7633, 0.3781, 0.7618, 0.3775, 0.7602, 0.3769, 0.7585, 0.3764, 0.7567, 0.376, 0.7549, 0.3757, 0.7531, 0.3755, 0.7514, 0.3632, 0.6009, 0.3683, 0.5849, 0.4094, 0.5666, 0.5038, 0.9669, 0.4975, 0.9804, 0.4628, 0.9804, 0.4566, 0.9669, 0.4566, 0.7735, 0.5038, 0.7735, 0.1401, 0.3401, 0.1401, 0.3954, 0.136, 0.3953, 0.136, 0.3402, 0.551, 0.5666, 0.5038, 0.5666, 0.5038, 0.3597, 0.551, 0.3597, 0.5038, 0.5666, 0.4566, 0.5666, 0.4566, 0.3597, 0.5038, 0.3597, 0.4566, 0.5666, 0.4094, 0.5666, 0.4094, 0.3597, 0.4566, 0.3597, 0.1784, 0.2739, 0.2842, 0.2739, 0.2842, 0.3019, 0.1784, 0.3019, 0.9852, 0.2921, 0.8309, 0.2921, 0.8296, 0.007659, 0.9865, 0.007659, 0.8485, 0.7756, 0.8896, 0.7938, 0.8946, 0.8098, 0.8823, 0.9603, 0.8821, 0.962, 0.8818, 0.9637, 0.8814, 0.9653, 0.8808, 0.9669, 0.8802, 0.9683, 0.8796, 0.9696, 0.8788, 0.9707, 0.8781, 0.9716, 0.8773, 0.9723, 0.8765, 0.9727, 0.8546, 0.9803, 0.8485, 0.969, 0.4566, 0.7735, 0.4155, 0.7918, 0.4094, 0.781, 0.4094, 0.5666, 0.4566, 0.5666, 0.9429, 0.3618, 0.9719, 0.3618, 0.9873, 0.4007, 0.9766, 0.5465, 0.9764, 0.5482, 0.9761, 0.55, 0.9758, 0.5519, 0.9753, 0.5536, 0.9747, 0.5554, 0.9741, 0.557, 0.9734, 0.5585, 0.9727, 0.5598, 0.972, 0.5608, 0.9713, 0.5617, 0.9486, 0.5841, 0.9429, 0.5762, 0.1459, 0.34, 0.1459, 0.3955, 0.1401, 0.3954, 0.1401, 0.3401, 0.153, 0.3399, 0.153, 0.3956, 0.1459, 0.3955, 0.1459, 0.34, 0.1613, 0.3399, 0.1613, 0.3957, 0.153, 0.3956, 0.153, 0.3399, 0.1706, 0.3398, 0.1706, 0.3957, 0.1613, 0.3957, 0.1613, 0.3399, 0.1807, 0.3398, 0.1807, 0.3958, 0.1706, 0.3957, 0.1706, 0.3398, 0.1984, 0.5777, 0.1984, 0.673, 0.188, 0.673, 0.188, 0.5777, 0.188, 0.5777, 0.188, 0.673, 0.1776, 0.673, 0.1776, 0.5777, 0.1776, 0.5777, 0.1776, 0.673, 0.1672, 0.673, 0.1672, 0.5777, 0.1672, 0.5777, 0.1672, 0.673, 0.1569, 0.673, 0.1569, 0.5777, 0.1569, 0.5777, 0.1569, 0.673, 0.1465, 0.673, 0.1465, 0.5777, 0.1465, 0.5777, 0.1465, 0.673, 0.1361, 0.673, 0.1361, 0.5777, 0.1984, 0.4694, 0.1984, 0.5218, 0.188, 0.5218, 0.188, 0.4694, 0.188, 0.4694, 0.188, 0.5218, 0.1776, 0.5218, 0.1776, 0.4694, 0.1776, 0.4694, 0.1776, 0.5218, 0.1672, 0.5218, 0.1672, 0.4694, 0.1672, 0.4694, 0.1672, 0.5218, 0.1569, 0.5218, 0.1569, 0.4694, 0.1569, 0.4694, 0.1569, 0.5218, 0.1465, 0.5218, 0.1465, 0.4694, 0.1465, 0.4694, 0.1465, 0.5218, 0.1361, 0.5218, 0.1361, 0.4694, 0.2891, 0.4694, 0.2891, 0.5218, 0.2788, 0.5218, 0.2788, 0.4694, 0.2788, 0.4694, 0.2788, 0.5218, 0.2684, 0.5218, 0.2684, 0.4694, 0.2684, 0.4694, 0.2684, 0.5218, 0.258, 0.5218, 0.258, 0.4694, 0.258, 0.4694, 0.258, 0.5218, 0.2477, 0.5218, 0.2477, 0.4694, 0.2477, 0.4694, 0.2477, 0.5218, 0.2373, 0.5218, 0.2373, 0.4694, 0.2373, 0.4694, 0.2373, 0.5218, 0.2269, 0.5218, 0.2269, 0.4694, 0.633, 0.5444, 0.6328, 0.5462, 0.6325, 0.5479, 0.6322, 0.5498, 0.6317, 0.5515, 0.6311, 0.5533, 0.6305, 0.5549, 0.6299, 0.5563, 0.6292, 0.5576, 0.6284, 0.5587, 0.6277, 0.5595, 0.6039, 0.5822, 0.5982, 0.5742, 0.5982, 0.3597, 0.6271, 0.3597, 0.6428, 0.3987, 0.1913, 0.3397, 0.1913, 0.3958, 0.1807, 0.3958, 0.1807, 0.3398, 0.2022, 0.3397, 0.2022, 0.3958, 0.1913, 0.3958, 0.1913, 0.3397, 0.3069, 0.1172, 0.3094, 0.1166, 0.3094, 0.1213, 0.3094, 0.03603, 0.3069, 0.03542, 0.3094, 0.03138, 0.3308, 0.3601, 0.3332, 0.3598, 0.3332, 0.3597, 0.2891, 0.5218, 0.2891, 0.5777, 0.2788, 0.5777, 0.2788, 0.5218, 0.2788, 0.5218, 0.2788, 0.5777, 0.2684, 0.5777, 0.2684, 0.5218, 0.2684, 0.5218, 0.2684, 0.5777, 0.258, 0.5777, 0.258, 0.5218, 0.258, 0.5218, 0.258, 0.5777, 0.2477, 0.5777, 0.2477, 0.5218, 0.2477, 0.5218, 0.2477, 0.5777, 0.2373, 0.5777, 0.2373, 0.5218, 0.2373, 0.5218, 0.2373, 0.5777, 0.2269, 0.5777, 0.2269, 0.5218, 0.1984, 0.5218, 0.1984, 0.5777, 0.188, 0.5777, 0.188, 0.5218, 0.188, 0.5218, 0.188, 0.5777, 0.1776, 0.5777, 0.1776, 0.5218, 0.1776, 0.5218, 0.1776, 0.5777, 0.1672, 0.5777, 0.1672, 0.5218, 0.1672, 0.5218, 0.1672, 0.5777, 0.1569, 0.5777, 0.1569, 0.5218, 0.1569, 0.5218, 0.1569, 0.5777, 0.1465, 0.5777, 0.1465, 0.5218, 0.1465, 0.5218, 0.1465, 0.5777, 0.1361, 0.5777, 0.1361, 0.5218, 0.9851, 0.3155, 0.9851, 0.3299, 0.831, 0.3299, 0.831, 0.3155, 0.6504, 0.3326, 0.6504, 0.3178, 0.8064, 0.3178, 0.8064, 0.3326, 0.4566, 0.9669, 0.4504, 0.9782, 0.4286, 0.9706, 0.4278, 0.9702, 0.427, 0.9695, 0.4262, 0.9686, 0.4255, 0.9675, 0.4248, 0.9663, 0.4242, 0.9648, 0.4237, 0.9632, 0.4233, 0.9616, 0.4229, 0.9599, 0.4227, 0.9582, 0.4104, 0.8078, 0.4155, 0.7918, 0.4566, 0.7735, 0.2891, 0.5777, 0.2891, 0.673, 0.2788, 0.673, 0.2788, 0.5777, 0.2788, 0.5777, 0.2788, 0.673, 0.2684, 0.673, 0.2684, 0.5777, 0.2684, 0.5777, 0.2684, 0.673, 0.258, 0.673, 0.258, 0.5777, 0.258, 0.5777, 0.258, 0.673, 0.2477, 0.673, 0.2477, 0.5777, 0.2477, 0.5777, 0.2477, 0.673, 0.2373, 0.673, 0.2373, 0.5777, 0.2373, 0.5777, 0.2373, 0.673, 0.2269, 0.673, 0.2269, 0.5777, 0.7551, 0.8099, 0.7602, 0.7938, 0.8013, 0.7756, 0.8013, 0.969, 0.7951, 0.9804, 0.7721, 0.9726, 0.7713, 0.9722, 0.7705, 0.9716, 0.7698, 0.9707, 0.7691, 0.9696, 0.7684, 0.9683, 0.7678, 0.9669, 0.7673, 0.9653, 0.7669, 0.9637, 0.7666, 0.962, 0.7664, 0.9603, 0.551, 0.781, 0.5449, 0.7918, 0.5038, 0.7735, 0.5038, 0.5666, 0.551, 0.5666, 0.7079, 0.603, 0.713, 0.587, 0.7541, 0.5687, 0.7541, 0.7831, 0.7484, 0.7911, 0.7245, 0.7684, 0.7238, 0.7676, 0.7231, 0.7666, 0.7224, 0.7653, 0.7217, 0.7638, 0.7211, 0.7622, 0.7205, 0.7605, 0.72, 0.7587, 0.7196, 0.7569, 0.7194, 0.7551, 0.7192, 0.7534, 0.4094, 0.5666, 0.3683, 0.5849, 0.3622, 0.5742, 0.3622, 0.3597, 0.4094, 0.3597, 0.01732, 0.6897, 0.1406, 0.6897, 0.1395, 0.9088, 0.01835, 0.9088, 0.8957, 0.3618, 0.9429, 0.3618, 0.9429, 0.5762, 0.9368, 0.587, 0.8957, 0.5687, 0.8078, 0.006407, 0.8064, 0.2942, 0.6503, 0.2942, 0.649, 0.006407, 0.8013, 0.7756, 0.8485, 0.7756, 0.8485, 0.969, 0.8422, 0.9824, 0.8075, 0.9824, 0.8013, 0.969, 0.05458, 0.2553, 0.1605, 0.2553, 0.1605, 0.2574, 0.05459, 0.2574, 0.05459, 0.2574, 0.1605, 0.2574, 0.1605, 0.2597, 0.0546, 0.2597, 0.0546, 0.2597, 0.1605, 0.2597, 0.1605, 0.2619, 0.05461, 0.2619, 0.05461, 0.2619, 0.1605, 0.2619, 0.1605, 0.2642, 0.05462, 0.2642, 0.05462, 0.2642, 0.1605, 0.2642, 0.1605, 0.2663, 0.05462, 0.2663, 0.05462, 0.2663, 0.1605, 0.2663, 0.1605, 0.2683, 0.05463, 0.2683, 0.05463, 0.2683, 0.1605, 0.2683, 0.1605, 0.2701, 0.05463, 0.2701, 0.05463, 0.2701, 0.1605, 0.2701, 0.1605, 0.2717, 0.05464, 0.2717, 0.05464, 0.2717, 0.1605, 0.2717, 0.1604, 0.2731, 0.05464, 0.2731, 0.05464, 0.2731, 0.1604, 0.2731, 0.1604, 0.2741, 0.05464, 0.2741, 0.1783, 0.255, 0.2842, 0.255, 0.2842, 0.2572, 0.1784, 0.2572, 0.1784, 0.2572, 0.2842, 0.2572, 0.2842, 0.2594, 0.1784, 0.2594, 0.1784, 0.2594, 0.2842, 0.2594, 0.2842, 0.2617, 0.1784, 0.2617, 0.1784, 0.2617, 0.2842, 0.2617, 0.2842, 0.2639, 0.1784, 0.2639, 0.1784, 0.2639, 0.2842, 0.2639, 0.2842, 0.2661, 0.1784, 0.2661, 0.1784, 0.2661, 0.2842, 0.2661, 0.2842, 0.2681, 0.1784, 0.2681, 0.1784, 0.2681, 0.2842, 0.2681, 0.2842, 0.2699, 0.1784, 0.2699, 0.1784, 0.2699, 0.2842, 0.2699, 0.2842, 0.2715, 0.1784, 0.2715, 0.1784, 0.2715, 0.2842, 0.2715, 0.2842, 0.2729, 0.1784, 0.2729, 0.1784, 0.2729, 0.2842, 0.2729, 0.2842, 0.2739, 0.1784, 0.2739, 0.9851, 0.3155, 0.831, 0.3155, 0.831, 0.3147, 0.9851, 0.3147, 0.9851, 0.3147, 0.831, 0.3147, 0.831, 0.3135, 0.9851, 0.3135, 0.9851, 0.3135, 0.831, 0.3135, 0.831, 0.3118, 0.9851, 0.3118, 0.9851, 0.3118, 0.831, 0.3118, 0.831, 0.3097, 0.9851, 0.3097, 0.9851, 0.3097, 0.831, 0.3097, 0.831, 0.3073, 0.9851, 0.3073, 0.9851, 0.3073, 0.831, 0.3073, 0.831, 0.3046, 0.9852, 0.3046, 0.9852, 0.3046, 0.831, 0.3046, 0.831, 0.3016, 0.9852, 0.3016, 0.9852, 0.3016, 0.831, 0.3016, 0.831, 0.2985, 0.9852, 0.2985, 0.9852, 0.2985, 0.831, 0.2985, 0.831, 0.2953, 0.9852, 0.2953, 0.9852, 0.2953, 0.831, 0.2953, 0.8309, 0.2921, 0.9852, 0.2921, 0.6503, 0.2942, 0.8064, 0.2942, 0.8064, 0.2975, 0.6503, 0.2975, 0.6503, 0.2975, 0.8064, 0.2975, 0.8064, 0.3007, 0.6503, 0.3007, 0.6503, 0.3007, 0.8064, 0.3007, 0.8064, 0.3038, 0.6503, 0.3038, 0.6503, 0.3038, 0.8064, 0.3038, 0.8064, 0.3068, 0.6504, 0.3068, 0.6504, 0.3068, 0.8064, 0.3068, 0.8064, 0.3096, 0.6504, 0.3096, 0.6504, 0.3096, 0.8064, 0.3096, 0.8064, 0.312, 0.6504, 0.312, 0.6504, 0.312, 0.8064, 0.312, 0.8064, 0.3141, 0.6504, 0.3141, 0.6504, 0.3141, 0.8064, 0.3141, 0.8064, 0.3158, 0.6504, 0.3158, 0.6504, 0.3158, 0.8064, 0.3158, 0.8064, 0.3171, 0.6504, 0.3171, 0.6504, 0.3171, 0.8064, 0.3171, 0.8064, 0.3178, 0.6504, 0.3178, 0.1551, 0.9086, 0.2753, 0.9086, 0.2753, 0.9111, 0.1551, 0.9111, 0.1551, 0.9111, 0.2753, 0.9111, 0.2753, 0.9137, 0.1552, 0.9137, 0.1552, 0.9137, 0.2753, 0.9137, 0.2753, 0.9163, 0.1552, 0.9163, 0.1552, 0.9163, 0.2753, 0.9163, 0.2753, 0.9188, 0.1552, 0.9188, 0.1552, 0.9188, 0.2753, 0.9188, 0.2753, 0.9213, 0.1552, 0.9213, 0.1552, 0.9213, 0.2753, 0.9213, 0.2753, 0.9236, 0.1552, 0.9236, 0.1552, 0.9236, 0.2753, 0.9236, 0.2753, 0.9257, 0.1552, 0.9257, 0.1552, 0.9257, 0.2753, 0.9257, 0.2753, 0.9276, 0.1552, 0.9276, 0.1552, 0.9276, 0.2753, 0.9276, 0.2752, 0.9291, 0.1552, 0.9291, 0.1552, 0.9291, 0.2752, 0.9291, 0.2752, 0.9303, 0.1552, 0.9303, 0.1395, 0.9308, 0.01842, 0.9308, 0.01842, 0.9296, 0.1395, 0.9296, 0.1395, 0.9296, 0.01842, 0.9296, 0.01842, 0.928, 0.1395, 0.928, 0.1395, 0.928, 0.01842, 0.928, 0.01841, 0.9261, 0.1395, 0.9261, 0.1395, 0.9261, 0.01841, 0.9261, 0.01841, 0.924, 0.1395, 0.924, 0.1395, 0.924, 0.01841, 0.924, 0.0184, 0.9216, 0.1395, 0.9216, 0.1395, 0.9216, 0.0184, 0.9216, 0.01839, 0.9191, 0.1395, 0.9191, 0.1395, 0.9191, 0.01839, 0.9191, 0.01838, 0.9165, 0.1395, 0.9165, 0.1395, 0.9165, 0.01838, 0.9165, 0.01837, 0.9139, 0.1395, 0.9139, 0.1395, 0.9139, 0.01837, 0.9139, 0.01836, 0.9113, 0.1395, 0.9113, 0.1395, 0.9113, 0.01836, 0.9113, 0.01835, 0.9088, 0.1395, 0.9088, 0.7069, 0.3618, 0.7541, 0.3618, 0.7541, 0.5687, 0.713, 0.587, 0.7069, 0.5762, 0.5099, 0.9783, 0.5088, 0.9786, 0.5038, 0.9669, 0.5088, 0.9786, 0.5074, 0.979, 0.5038, 0.9669, 0.5074, 0.979, 0.506, 0.9793, 0.5038, 0.9669, 0.506, 0.9793, 0.5045, 0.9796, 0.5038, 0.9669, 0.5045, 0.9796, 0.503, 0.9799, 0.5038, 0.9669, 0.503, 0.9799, 0.5015, 0.9801, 0.5038, 0.9669, 0.5015, 0.9801, 0.5, 0.9802, 0.5038, 0.9669, 0.5, 0.9802, 0.4987, 0.9803, 0.5038, 0.9669, 0.4987, 0.9803, 0.4975, 0.9804, 0.5038, 0.9669, 0.4628, 0.9804, 0.4616, 0.9803, 0.4566, 0.9669, 0.4616, 0.9803, 0.4603, 0.9802, 0.4566, 0.9669, 0.4603, 0.9802, 0.4589, 0.9801, 0.4566, 0.9669, 0.4589, 0.9801, 0.4574, 0.9799, 0.4566, 0.9669, 0.4574, 0.9799, 0.4558, 0.9796, 0.4566, 0.9669, 0.4558, 0.9796, 0.4543, 0.9793, 0.4566, 0.9669, 0.4543, 0.9793, 0.4529, 0.9789, 0.4566, 0.9669, 0.4529, 0.9789, 0.4516, 0.9786, 0.4566, 0.9669, 0.4516, 0.9786, 0.4504, 0.9782, 0.4566, 0.9669, 0.8546, 0.9803, 0.8535, 0.9807, 0.8485, 0.969, 0.8535, 0.9807, 0.8522, 0.981, 0.8485, 0.969, 0.8522, 0.981, 0.8507, 0.9814, 0.8485, 0.969, 0.8507, 0.9814, 0.8492, 0.9817, 0.8485, 0.969, 0.8492, 0.9817, 0.8477, 0.9819, 0.8485, 0.969, 0.8477, 0.9819, 0.8462, 0.9821, 0.8485, 0.969, 0.8462, 0.9821, 0.8447, 0.9823, 0.8485, 0.969, 0.8447, 0.9823, 0.8434, 0.9824, 0.8485, 0.969, 0.8434, 0.9824, 0.8422, 0.9824, 0.8485, 0.969, 0.8075, 0.9824, 0.8063, 0.9824, 0.8013, 0.969, 0.8063, 0.9824, 0.805, 0.9823, 0.8013, 0.969, 0.805, 0.9823, 0.8036, 0.9822, 0.8013, 0.969, 0.8036, 0.9822, 0.8021, 0.9819, 0.8013, 0.969, 0.8021, 0.9819, 0.8005, 0.9817, 0.8013, 0.969, 0.8005, 0.9817, 0.799, 0.9814, 0.8013, 0.969, 0.799, 0.9814, 0.7976, 0.9811, 0.8013, 0.969, 0.7976, 0.9811, 0.7963, 0.9807, 0.8013, 0.969, 0.7963, 0.9807, 0.7951, 0.9804, 0.8013, 0.969, 0.4104, 0.8078, 0.4102, 0.8054, 0.4097, 0.8029, 0.4091, 0.8004, 0.4084, 0.7979, 0.4076, 0.7956, 0.4067, 0.7935, 0.4057, 0.7916, 0.4047, 0.7901, 0.4037, 0.7889, 0.4094, 0.781, 0.4155, 0.7918, 0.5567, 0.789, 0.5557, 0.7902, 0.5547, 0.7917, 0.5537, 0.7935, 0.5528, 0.7957, 0.5519, 0.798, 0.5512, 0.8004, 0.5507, 0.8029, 0.5502, 0.8054, 0.55, 0.8078, 0.5449, 0.7918, 0.551, 0.781, 0.3632, 0.6009, 0.363, 0.5985, 0.3625, 0.596, 0.3619, 0.5935, 0.3612, 0.591, 0.3604, 0.5887, 0.3595, 0.5866, 0.3585, 0.5847, 0.3575, 0.5832, 0.3565, 0.582, 0.3622, 0.5742, 0.3683, 0.5849, 0.6039, 0.5822, 0.6029, 0.5833, 0.6019, 0.5848, 0.6009, 0.5867, 0.6, 0.5888, 0.5992, 0.5911, 0.5984, 0.5935, 0.5979, 0.596, 0.5974, 0.5985, 0.5972, 0.6009, 0.5921, 0.5849, 0.5982, 0.5742, 0.9486, 0.5841, 0.9476, 0.5853, 0.9466, 0.5868, 0.9456, 0.5887, 0.9447, 0.5908, 0.9438, 0.5931, 0.9431, 0.5956, 0.9425, 0.5981, 0.9421, 0.6006, 0.9418, 0.603, 0.9368, 0.587, 0.9429, 0.5762, 0.7079, 0.603, 0.7076, 0.6006, 0.7072, 0.5981, 0.7066, 0.5956, 0.7059, 0.5932, 0.7051, 0.5909, 0.7042, 0.5887, 0.7032, 0.5869, 0.7022, 0.5854, 0.7012, 0.5842, 0.7069, 0.5762, 0.713, 0.587, 0.9014, 0.791, 0.9004, 0.7921, 0.8994, 0.7937, 0.8984, 0.7955, 0.8975, 0.7977, 0.8966, 0.8, 0.8959, 0.8024, 0.8953, 0.805, 0.8949, 0.8074, 0.8946, 0.8098, 0.8896, 0.7938, 0.8957, 0.7831, 0.7551, 0.8099, 0.7548, 0.8075, 0.7544, 0.805, 0.7538, 0.8025, 0.7531, 0.8, 0.7523, 0.7977, 0.7514, 0.7956, 0.7504, 0.7938, 0.7494, 0.7923, 0.7484, 0.7911, 0.7541, 0.7831, 0.7602, 0.7938, 0.9851, 0.334, 0.831, 0.334, 0.831, 0.3339, 0.9851, 0.3339, 0.9851, 0.3339, 0.831, 0.3339, 0.831, 0.3337, 0.9851, 0.3337, 0.9851, 0.3337, 0.831, 0.3337, 0.831, 0.3334, 0.9851, 0.3334, 0.9851, 0.3334, 0.831, 0.3334, 0.831, 0.333, 0.9851, 0.333, 0.9851, 0.333, 0.831, 0.333, 0.831, 0.3325, 0.9851, 0.3325, 0.9851, 0.3325, 0.831, 0.3325, 0.831, 0.3319, 0.9851, 0.3319, 0.9851, 0.3319, 0.831, 0.3319, 0.831, 0.3313, 0.9851, 0.3313, 0.9851, 0.3313, 0.831, 0.3313, 0.831, 0.3306, 0.9851, 0.3306, 0.9851, 0.3306, 0.831, 0.3306, 0.831, 0.3299, 0.9851, 0.3299, 0.6504, 0.3326, 0.8064, 0.3326, 0.8064, 0.3333, 0.6504, 0.3333, 0.6504, 0.3333, 0.8064, 0.3333, 0.8064, 0.334, 0.6504, 0.334, 0.6504, 0.334, 0.8064, 0.334, 0.8064, 0.3346, 0.6504, 0.3346, 0.6504, 0.3346, 0.8064, 0.3346, 0.8064, 0.3352, 0.6504, 0.3352, 0.6504, 0.3352, 0.8064, 0.3352, 0.8064, 0.3357, 0.6504, 0.3357, 0.6504, 0.3357, 0.8064, 0.3357, 0.8064, 0.3361, 0.6504, 0.3361, 0.6504, 0.3361, 0.8064, 0.3361, 0.8064, 0.3364, 0.6504, 0.3364, 0.6504, 0.3364, 0.8064, 0.3364, 0.8064, 0.3366, 0.6504, 0.3366, 0.6504, 0.3366, 0.8064, 0.3366, 0.8064, 0.3366, 0.6504, 0.3366, 0.1552, 0.963, 0.2752, 0.963, 0.2752, 0.9647, 0.1552, 0.9647, 0.1552, 0.9647, 0.2752, 0.9647, 0.2752, 0.9669, 0.1552, 0.9669, 0.1552, 0.9669, 0.2752, 0.9669, 0.2752, 0.9695, 0.1552, 0.9695, 0.1552, 0.9695, 0.2752, 0.9695, 0.2752, 0.9726, 0.1552, 0.9726, 0.1552, 0.9726, 0.2752, 0.9726, 0.2752, 0.9759, 0.1552, 0.9759, 0.1552, 0.9759, 0.2752, 0.9759, 0.2752, 0.9794, 0.1552, 0.9794, 0.1552, 0.9794, 0.2752, 0.9794, 0.2752, 0.9831, 0.1553, 0.9831, 0.1553, 0.9831, 0.2752, 0.9831, 0.2752, 0.9866, 0.1553, 0.9866, 0.1553, 0.9866, 0.2752, 0.9866, 0.2752, 0.9901, 0.1553, 0.9901, 0.05464, 0.3024, 0.1604, 0.3024, 0.1604, 0.3038, 0.05464, 0.3038, 0.05464, 0.3038, 0.1604, 0.3038, 0.1604, 0.3057, 0.05465, 0.3057, 0.05465, 0.3057, 0.1604, 0.3057, 0.1604, 0.308, 0.05465, 0.308, 0.05465, 0.308, 0.1604, 0.308, 0.1604, 0.3106, 0.05466, 0.3106, 0.05466, 0.3106, 0.1604, 0.3106, 0.1604, 0.3135, 0.05467, 0.3135, 0.05467, 0.3135, 0.1604, 0.3135, 0.1604, 0.3166, 0.05468, 0.3166, 0.05468, 0.3166, 0.1604, 0.3166, 0.1604, 0.3197, 0.05469, 0.3197, 0.05469, 0.3197, 0.1604, 0.3197, 0.1604, 0.3228, 0.0547, 0.3228, 0.0547, 0.3228, 0.1604, 0.3228, 0.1604, 0.3258, 0.05472, 0.3258, 0.2841, 0.3254, 0.1785, 0.3254, 0.1785, 0.3224, 0.2841, 0.3224, 0.2841, 0.3224, 0.1785, 0.3224, 0.1784, 0.3193, 0.2841, 0.3193, 0.2841, 0.3193, 0.1784, 0.3193, 0.1784, 0.3162, 0.2841, 0.3162, 0.2841, 0.3162, 0.1784, 0.3162, 0.1784, 0.3131, 0.2841, 0.3131, 0.2841, 0.3131, 0.1784, 0.3131, 0.1784, 0.3102, 0.2841, 0.3102, 0.2841, 0.3102, 0.1784, 0.3102, 0.1784, 0.3076, 0.2841, 0.3076, 0.2841, 0.3076, 0.1784, 0.3076, 0.1784, 0.3053, 0.2841, 0.3053, 0.2841, 0.3053, 0.1784, 0.3053, 0.1784, 0.3033, 0.2842, 0.3033, 0.2842, 0.3033, 0.1784, 0.3033, 0.1784, 0.3019, 0.2842, 0.3019, 0.1394, 0.9909, 0.01851, 0.9909, 0.0185, 0.9874, 0.1394, 0.9874, 0.1394, 0.9874, 0.0185, 0.9874, 0.01848, 0.9838, 0.1394, 0.9838, 0.1394, 0.9838, 0.01848, 0.9838, 0.01847, 0.9802, 0.1394, 0.9802, 0.1394, 0.9802, 0.01847, 0.9802, 0.01845, 0.9766, 0.1394, 0.9766, 0.1394, 0.9766, 0.01845, 0.9766, 0.01844, 0.9732, 0.1395, 0.9732, 0.1395, 0.9732, 0.01844, 0.9732, 0.01843, 0.9701, 0.1395, 0.9701, 0.1395, 0.9701, 0.01843, 0.9701, 0.01843, 0.9674, 0.1395, 0.9674, 0.1395, 0.9674, 0.01843, 0.9674, 0.01842, 0.9651, 0.1395, 0.9651, 0.1395, 0.9651, 0.01842, 0.9651, 0.01842, 0.9634, 0.1395, 0.9634, 0.6154, 0.3156, 0.5466, 0.3156, 0.5466, 0.1539, 0.6154, 0.1539, 0.9742, 0.3622, 0.9765, 0.3632, 0.9719, 0.3618, 0.9765, 0.3632, 0.9786, 0.3648, 0.9719, 0.3618, 0.9786, 0.3648, 0.9806, 0.367, 0.9719, 0.3618, 0.9806, 0.367, 0.9824, 0.3699, 0.9719, 0.3618, 0.9824, 0.3699, 0.9839, 0.3732, 0.9719, 0.3618, 0.9839, 0.3732, 0.9852, 0.377, 0.9719, 0.3618, 0.9852, 0.377, 0.9862, 0.3812, 0.9719, 0.3618, 0.9862, 0.3812, 0.987, 0.3858, 0.9719, 0.3618, 0.987, 0.3858, 0.9874, 0.3906, 0.9719, 0.3618, 0.9874, 0.3906, 0.9875, 0.3956, 0.9719, 0.3618, 0.9875, 0.3956, 0.9873, 0.4007, 0.9719, 0.3618, 0.3178, 0.3986, 0.3176, 0.3935, 0.3332, 0.3597, 0.3176, 0.3935, 0.3177, 0.3885, 0.3332, 0.3597, 0.3177, 0.3885, 0.3181, 0.3837, 0.3332, 0.3597, 0.3181, 0.3837, 0.3188, 0.3792, 0.3332, 0.3597, 0.3188, 0.3792, 0.3198, 0.3749, 0.3332, 0.3597, 0.3198, 0.3749, 0.3211, 0.3711, 0.3332, 0.3597, 0.3211, 0.3711, 0.3227, 0.3678, 0.3332, 0.3597, 0.3227, 0.3678, 0.3245, 0.365, 0.3332, 0.3597, 0.3245, 0.365, 0.3264, 0.3627, 0.3332, 0.3597, 0.3264, 0.3627, 0.3286, 0.3611, 0.3332, 0.3597, 0.3286, 0.3611, 0.3308, 0.3601, 0.3332, 0.3597, 0.6295, 0.3601, 0.6318, 0.3611, 0.6271, 0.3597, 0.6318, 0.3611, 0.6339, 0.3627, 0.6271, 0.3597, 0.6339, 0.3627, 0.6359, 0.365, 0.6271, 0.3597, 0.6359, 0.365, 0.6377, 0.3678, 0.6271, 0.3597, 0.6377, 0.3678, 0.6393, 0.3711, 0.6271, 0.3597, 0.6393, 0.3711, 0.6406, 0.375, 0.6271, 0.3597, 0.6406, 0.375, 0.6416, 0.3792, 0.6271, 0.3597, 0.6416, 0.3792, 0.6424, 0.3838, 0.6271, 0.3597, 0.6424, 0.3838, 0.6428, 0.3886, 0.6271, 0.3597, 0.6428, 0.3886, 0.6429, 0.3936, 0.6271, 0.3597, 0.6429, 0.3936, 0.6428, 0.3987, 0.6271, 0.3597, 0.6623, 0.4007, 0.6621, 0.3957, 0.6779, 0.3618, 0.6621, 0.3957, 0.6622, 0.3907, 0.6779, 0.3618, 0.6622, 0.3907, 0.6627, 0.3859, 0.6779, 0.3618, 0.6627, 0.3859, 0.6634, 0.3813, 0.6779, 0.3618, 0.6634, 0.3813, 0.6645, 0.3771, 0.6779, 0.3618, 0.6645, 0.3771, 0.6658, 0.3732, 0.6779, 0.3618, 0.6658, 0.3732, 0.6673, 0.3699, 0.6779, 0.3618, 0.6673, 0.3699, 0.6691, 0.367, 0.6779, 0.3618, 0.6691, 0.367, 0.6711, 0.3648, 0.6779, 0.3618, 0.6711, 0.3648, 0.6733, 0.3632, 0.6779, 0.3618, 0.6733, 0.3632, 0.6755, 0.3622, 0.6779, 0.3618, 0.1613, 0.07338, 0.05382, 0.07338, 0.05384, 0.06704, 0.1612, 0.06704, 0.1612, 0.06704, 0.05384, 0.06704, 0.05396, 0.06081, 0.1611, 0.06081, 0.1611, 0.06081, 0.05396, 0.06081, 0.05417, 0.05479, 0.1609, 0.05479, 0.1609, 0.05479, 0.05417, 0.05479, 0.05447, 0.04909, 0.1606, 0.04909, 0.1606, 0.04909, 0.05447, 0.04909, 0.05485, 0.04381, 0.1602, 0.04381, 0.1602, 0.04381, 0.05485, 0.04381, 0.05531, 0.03903, 0.1598, 0.03903, 0.1598, 0.03903, 0.05531, 0.03903, 0.05584, 0.03484, 0.1592, 0.03484, 0.1592, 0.03484, 0.05584, 0.03484, 0.05643, 0.03132, 0.1587, 0.03132, 0.1587, 0.03132, 0.05643, 0.03132, 0.05708, 0.02851, 0.158, 0.02851, 0.158, 0.02851, 0.05708, 0.02851, 0.05776, 0.02647, 0.1573, 0.02647, 0.1573, 0.02647, 0.05776, 0.02647, 0.05847, 0.02524, 0.1566, 0.02524, 0.1566, 0.02524, 0.05847, 0.02524, 0.05919, 0.02483, 0.1559, 0.02483, 0.285, 0.07308, 0.1776, 0.07308, 0.1776, 0.06675, 0.285, 0.06675, 0.285, 0.06675, 0.1776, 0.06675, 0.1777, 0.06053, 0.2848, 0.06053, 0.2848, 0.06053, 0.1777, 0.06053, 0.1779, 0.05452, 0.2846, 0.05452, 0.2846, 0.05452, 0.1779, 0.05452, 0.1782, 0.04884, 0.2843, 0.04884, 0.2843, 0.04884, 0.1782, 0.04884, 0.1786, 0.04357, 0.2839, 0.04357, 0.2839, 0.04357, 0.1786, 0.04357, 0.1791, 0.0388, 0.2835, 0.0388, 0.2835, 0.0388, 0.1791, 0.0388, 0.1796, 0.03463, 0.283, 0.03463, 0.283, 0.03463, 0.1796, 0.03463, 0.1802, 0.03111, 0.2824, 0.03111, 0.2824, 0.03111, 0.1802, 0.03111, 0.1808, 0.02831, 0.2817, 0.02831, 0.2817, 0.02831, 0.1808, 0.02831, 0.1815, 0.02628, 0.281, 0.02628, 0.281, 0.02628, 0.1815, 0.02628, 0.1822, 0.02504, 0.2803, 0.02504, 0.2803, 0.02504, 0.1822, 0.02504, 0.1829, 0.02463, 0.2796, 0.02463, 0.9719, 0.3618, 0.9742, 0.3622, 0.9719, 0.3618, 0.4307, 0.08776, 0.4307, 0.08776, 0.4307, 0.06488, 0.4307, 0.06488, 0.4937, 0.06488, 0.4937, 0.06488, 0.4937, 0.08776, 0.4937, 0.08776, 0.4757, 0.06576, 0.5359, 0.03138, 0.5849, 0.03138, 0.4847, 0.06576, 0.4937, 0.08688, 0.6151, 0.1166, 0.6151, 0.1213, 0.5849, 0.1213, 0.4847, 0.08688])
me_cube_001.update()

# ---- objects
ob_cube_001 = bpy.data.objects.new('Cube.001', me_cube_001)

# ---- transforms, parenting, visibility, modifiers, constraints
ob_cube_001.location = (0.0, 0.0, 6.503)
ob_cube_001.scale = (1.68, 0.5532, 3.625)

# ---- collection membership
col_collection.objects.link(ob_cube_001)

# ---- scene / render settings (as saved in the file)
scene.frame_start = 1; scene.frame_end = 250; scene.frame_set(1)
scene.render.engine = 'BLENDER_EEVEE_NEXT'
scene.render.fps = 25
scene.cycles.sampling_pattern = 'TABULATED_SOBOL'
scene.cycles.use_light_tree = False
scene.view_settings.view_transform = 'Filmic'
bpy.context.view_layer.update()

# ---- added for rendering (the .blend has no active camera and no usable light): camera, sun
cam_auto = bpy.data.cameras.new('AutoCamera')
cam_auto.lens = 50.0
cam_auto.sensor_width = 36.0
cam_auto.clip_end = 1000.0
ob_auto_camera = bpy.data.objects.new('AutoCamera', cam_auto)
scene.collection.objects.link(ob_auto_camera)
ob_auto_camera.location = (10.0462, -12.0569, 13.1151)
ob_auto_camera.rotation_euler = (1.09748, -7.21219e-08, 0.694738)
scene.camera = ob_auto_camera
light_auto_sun = bpy.data.lights.new('AutoSun', 'SUN')
light_auto_sun.energy = 3.0
light_auto_sun.angle = 0.0523599
ob_auto_sun = bpy.data.objects.new('AutoSun', light_auto_sun)
scene.collection.objects.link(ob_auto_sun)
ob_auto_sun.rotation_euler = (0.872665, 0.174533, 0.523599)
bpy.context.view_layer.update()
